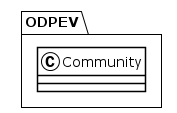

The diagram above was rendered by PlantUML. Its source (embedded in the PNG):
@startuml
!theme plain
package ODPEV {
class Community {
}
}
@enduml